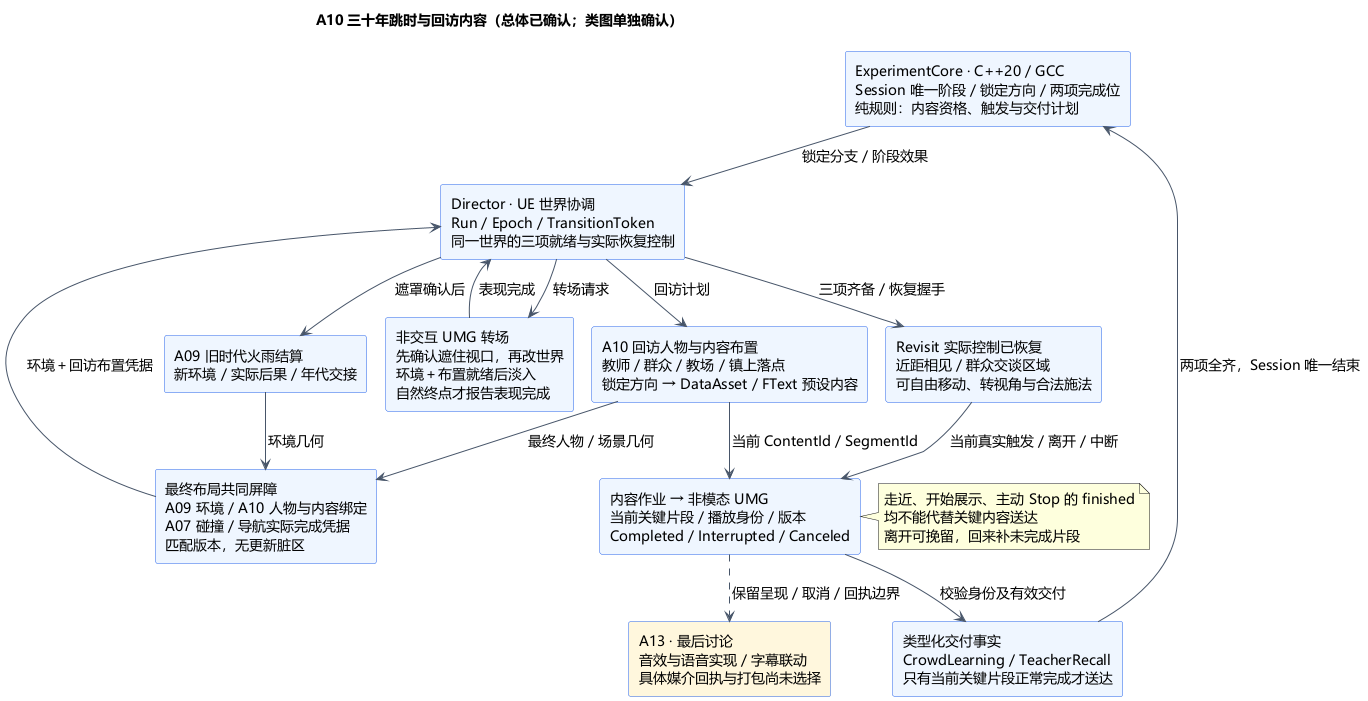

The diagram above was rendered by PlantUML. Its source (embedded in the PNG):
@startuml A10-revisit-and-narrative
!pragma layout smetana
title A10 三十年跳时与回访内容（总体已确认；类图单独确认）
skinparam defaultFontName Microsoft YaHei
skinparam defaultFontSize 14
skinparam shadowing false
skinparam backgroundColor #FFFFFF
skinparam rectangleBackgroundColor #EFF6FF
skinparam rectangleBorderColor #2563EB
skinparam ArrowColor #475569
top to bottom direction
rectangle "ExperimentCore · C++20 / GCC\nSession 唯一阶段 / 锁定方向 / 两项完成位\n纯规则：内容资格、触发与交付计划" as Core
rectangle "Director · UE 世界协调\nRun / Epoch / TransitionToken\n同一世界的三项就绪与实际恢复控制" as Director
rectangle "非交互 UMG 转场\n先确认遮住视口，再改世界\n环境＋布置就绪后淡入\n自然终点才报告表现完成" as Transition
rectangle "A09 旧时代火雨结算\n新环境 / 实际后果 / 年代交接" as Env
rectangle "A10 回访人物与内容布置\n教师 / 群众 / 教场 / 镇上落点\n锁定方向 → DataAsset / FText 预设内容" as Layout
rectangle "最终布局共同屏障\nA09 环境 / A10 人物与内容绑定\nA07 碰撞 / 导航实际完成凭据\n匹配版本，无更新脏区" as Nav
rectangle "Revisit 实际控制已恢复\n近距相见 / 群众交谈区域\n可自由移动、转视角与合法施法" as Play
rectangle "内容作业 → 非模态 UMG\n当前关键片段 / 播放身份 / 版本\nCompleted / Interrupted / Canceled" as Content
rectangle "类型化交付事实\nCrowdLearning / TeacherRecall\n只有当前关键片段正常完成才送达" as Fact
rectangle "A13 · 最后讨论\n音效与语音实现 / 字幕联动\n具体媒介回执与打包尚未选择" as Audio #FFF7DD
Core --> Director : 锁定分支 / 阶段效果
Director --> Transition : 转场请求
Director --> Env : 遮罩确认后
Director --> Layout : 回访计划
Env --> Nav : 环境几何
Layout --> Nav : 最终人物 / 场景几何
Nav --> Director : 环境＋回访布置凭据
Transition --> Director : 表现完成
Director --> Play : 三项齐备 / 恢复握手
Play --> Content : 当前真实触发 / 离开 / 中断
Layout --> Content : 当前 ContentId / SegmentId
Content --> Fact : 校验身份及有效交付
Fact --> Core : 两项全齐，Session 唯一结束
Content ..> Audio : 保留呈现 / 取消 / 回执边界
note right of Content
  走近、开始展示、主动 Stop 的 finished
  均不能代替关键内容送达
  离开可挽留，回来补未完成片段
end note
@enduml